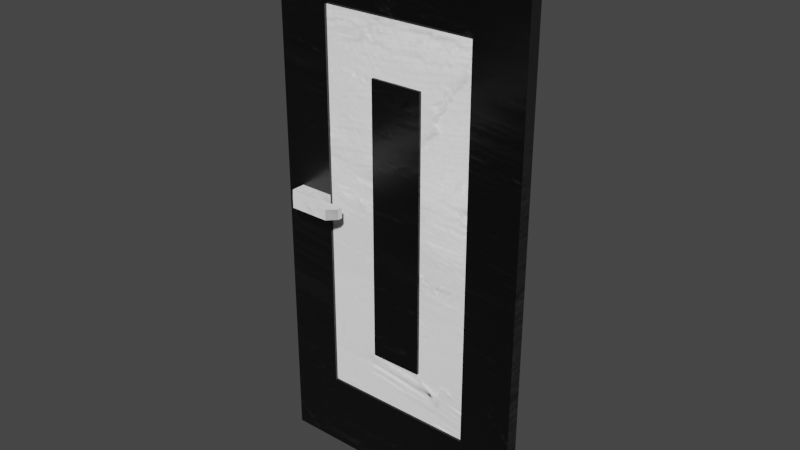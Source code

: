 # Source: Door.blend  (saved by Blender 3.0.42; exported with 4.5.12 LTS)
import bpy
from mathutils import Matrix  # noqa: F401  (used for matrix-valued properties, if any)

bpy.ops.wm.read_factory_settings(use_empty=True)
scene = bpy.context.scene
scene.name = 'Scene'

# ---- collections
col_collection = bpy.data.collections.new('Collection'); scene.collection.children.link(col_collection)

# ---- images (referenced by path relative to the original .blend; pixels are not part of the script)
import os
ASSET_DIR = os.environ.get("B2B_ASSET_DIR", "")  # directory of the original .blend (textures are referenced by path, not embedded)
HERE = os.path.dirname(os.path.abspath(__file__))  # packed textures are extracted next to this script under _unpacked/

def load_image(name, relpath, width, height, colorspace="sRGB"):
    """Load a texture the original file referenced (path relative to the .blend, or extracted next to this script)."""
    p = next((c for c in (os.path.join(HERE, relpath), os.path.join(ASSET_DIR, relpath)) if relpath and os.path.exists(c)), "")
    if p:
        img = bpy.data.images.load(p, check_existing=True)
        img.name = name
    else:  # same state as the original file: an image datablock whose file is absent (Cycles renders it pink)
        img = bpy.data.images.new(name, width, height)
        img.source = "FILE"
        img.filepath = "//" + (relpath or name)
    img.colorspace_settings.name = colorspace
    return img
img_door = load_image('Door', '_unpacked/Door.56d555d3.png', 2048, 2048, 'sRGB')
img_light_wood_normal_png = load_image('Light-Wood-Normal.png', '_unpacked/Light-Wood-Normal.47049dd9.png', 512, 512, 'sRGB')

# ---- materials (node trees are filled in below, after node groups)
mat_test_uv = bpy.data.materials.new('test-uv')
mat_test_uv.alpha_threshold = 0.0
mat_test_uv.use_transparent_shadow = False
mat_test_uv.line_color = (0.0, 0.0, 0.0, 1.0)

# ---- material node trees
mat_test_uv.use_nodes = True; mat_test_uv.node_tree.nodes.clear()
_N = mat_test_uv.node_tree.nodes; _L = mat_test_uv.node_tree.links
n0 = _N.new('ShaderNodeOutputMaterial'); n0.name = 'Material Output'; n0.location = (300, 300)
n1 = _N.new('ShaderNodeBsdfPrincipled'); n1.name = 'Principled BSDF'; n1.location = (10, 300)
n1.distribution = 'GGX'
n1.subsurface_method = 'RANDOM_WALK_SKIN'
n1.inputs[2].default_value = 0.4
n1.inputs[3].default_value = 1.45
n1.inputs[27].default_value = (0.0, 0.0, 0.0, 1.0)
n1.inputs[28].default_value = 1.0
n2 = _N.new('ShaderNodeTexImage'); n2.name = 'Image Texture'; n2.location = (-480, 143)
n2.image = img_door
n3 = _N.new('ShaderNodeNormalMap'); n3.name = 'Normal Map'; n3.location = (-244, -211)
n4 = _N.new('ShaderNodeTexImage'); n4.name = 'Image Texture.001'; n4.location = (-603, -157)
n4.image = img_light_wood_normal_png
_L.new(n1.outputs[0], n0.inputs[0])
_L.new(n2.outputs[0], n1.inputs[0])
_L.new(n4.outputs[0], n3.inputs[1])
_L.new(n3.outputs[0], n1.inputs[5])
n0.is_active_output = True

# ---- world
world_world = bpy.data.worlds.new('World'); scene.world = world_world
world_world.use_nodes = True; world_world.node_tree.nodes.clear()
_N = world_world.node_tree.nodes; _L = world_world.node_tree.links
n0 = _N.new('ShaderNodeOutputWorld'); n0.name = 'World Output'; n0.location = (300, 300)
n1 = _N.new('ShaderNodeBackground'); n1.name = 'Background'; n1.location = (10, 300)
n1.inputs[0].default_value = (0.05088, 0.05088, 0.05088, 1.0)
_L.new(n1.outputs[0], n0.inputs[0])
n0.is_active_output = True
world_world.color = (0.05088, 0.05088, 0.05088)
world_world.use_sun_shadow = False
world_world.sun_shadow_jitter_overblur = 0.0

# ---- meshes
me_plane = bpy.data.meshes.new('Plane')
me_plane.from_pydata([(-2.004, -0.03068, -2.006), (-0.003563, -0.03068, -2.006), (-2.004, -0.03068, -0.006407), (-2.004, -0.03068, 2.191), (-0.003563, -0.03068, 2.191), (-1.604, -0.03068, -2.006), (-1.204, -0.03068, -2.006), (-0.8036, -0.03068, -2.006), (-0.4036, -0.03068, -2.006), (-1.604, -0.03068, -0.006407), (-0.4036, -0.03068, 2.191), (-0.8036, -0.03068, 2.191), (-1.204, -0.03068, 2.191), (-1.604, -0.03068, 2.191), (-0.003563, -0.03068, 1.554), (-2.004, -0.03068, 1.554), (-2.004, -0.03068, 1.114), (-2.004, -0.03068, 0.6747), (-2.004, -0.03068, 0.2353), (-1.604, -0.03068, 0.2353), (-1.604, -0.03068, 0.6747), (-1.604, -0.03068, 1.114), (-1.604, -0.03068, 1.554), (-1.204, -0.03068, 1.114), (-1.204, -0.03068, 1.554), (-0.8036, -0.03068, 1.114), (-0.8036, -0.03068, 1.554), (-0.4036, -0.03068, 1.554), (-2.004, -0.03068, -0.2264), (-2.004, -0.03068, -0.6264), (-2.004, -0.03068, -1.026), (-2.004, -0.03068, -1.426), (-0.003563, -0.03068, -1.426), (-1.604, -0.03068, -1.426), (-1.604, -0.03068, -1.026), (-1.604, -0.03068, -0.6264), (-1.604, -0.03068, -0.2264), (-1.204, -0.03068, -1.426), (-1.204, -0.03068, -1.026), (-0.8036, -0.03068, -1.426), (-0.8036, -0.03068, -1.026), (-0.4036, -0.03068, -1.426), (-2.004, 0.06932, -2.006), (-0.003563, 0.06932, -2.006), (-2.004, 0.06932, -0.006407), (-2.004, 0.06932, 2.191), (-0.003563, 0.06932, 2.191), (-1.604, 0.06932, -2.006), (-1.204, 0.06932, -2.006), (-0.8036, 0.06932, -2.006), (-0.4036, 0.06932, -2.006), (-1.604, 0.06932, -0.006407), (-0.4036, 0.06932, 2.191), (-0.8036, 0.06932, 2.191), (-1.204, 0.06932, 2.191), (-1.604, 0.06932, 2.191), (-0.003563, 0.06932, 1.554), (-2.004, 0.06932, 1.554), (-2.004, 0.06932, 1.114), (-2.004, 0.06932, 0.6747), (-2.004, 0.06932, 0.2353), (-1.604, 0.06932, 0.2353), (-1.604, 0.06932, 0.6747), (-1.604, 0.06932, 1.114), (-1.604, 0.06932, 1.554), (-1.204, 0.06932, 1.114), (-1.204, 0.06932, 1.554), (-0.8036, 0.06932, 1.114), (-0.8036, 0.06932, 1.554), (-0.4036, 0.06932, 1.554), (-2.004, 0.06932, -0.2264), (-2.004, 0.06932, -0.6264), (-2.004, 0.06932, -1.026), (-2.004, 0.06932, -1.426), (-0.003563, 0.06932, -1.426), (-1.604, 0.06932, -1.426), (-1.604, 0.06932, -1.026), (-1.604, 0.06932, -0.6264), (-1.604, 0.06932, -0.2264), (-1.204, 0.06932, -1.426), (-1.204, 0.06932, -1.026), (-0.8036, 0.06932, -1.426), (-0.8036, 0.06932, -1.026), (-0.4036, 0.06932, -1.426), (-1.87, -0.03068, -0.006407), (-1.604, -0.03068, 0.07416), (-1.604, -0.03068, 0.1547), (-1.87, -0.03068, 0.2353), (-1.87, -0.03068, 0.07416), (-1.737, -0.03068, 0.07416), (-1.87, -0.03068, 0.1547), (-1.737, -0.03068, 0.1547), (-1.604, -0.2307, 0.07416), (-1.604, -0.2307, 0.1547), (-1.87, -0.1307, 0.1547), (-1.87, -0.1307, 0.07416), (-1.604, -0.1307, 0.07416), (-1.604, -0.1307, 0.1547), (-1.737, -0.1307, 0.1547), (-1.404, -0.1307, 0.07416), (-1.404, -0.1307, 0.1547), (-1.87, 0.06932, -0.006407), (-1.604, 0.06932, 0.07416), (-1.604, 0.06932, 0.1547), (-1.87, 0.06932, 0.2353), (-1.87, 0.06932, 0.07416), (-1.87, 0.06932, 0.1547), (-1.737, 0.06932, 0.07416), (-1.737, 0.06932, 0.1547), (-1.604, 0.1693, 0.07416), (-1.737, 0.1693, 0.07416), (-1.604, 0.1693, 0.1547), (-1.87, 0.1693, 0.07416), (-1.87, 0.1693, 0.1547), (-1.737, 0.1693, 0.1547), (-1.404, 0.1693, 0.07416), (-1.404, 0.1693, 0.1547), (-1.604, -0.01068, -0.006407), (-1.604, -0.01068, -0.2264), (-1.604, -0.01068, 0.1547), (-1.604, -0.01068, 0.2353), (-1.604, -0.01068, 0.6747), (-1.604, -0.01068, 1.114), (-1.604, -0.01068, 1.554), (-1.204, -0.01068, 1.114), (-1.204, -0.01068, 1.554), (-0.8036, -0.01068, 1.114), (-0.8036, -0.01068, 1.554), (-0.4036, -0.01068, 1.554), (-1.604, -0.01068, -1.426), (-1.604, -0.01068, -1.026), (-1.604, -0.01068, -0.6264), (-1.204, -0.01068, -1.426), (-1.204, -0.01068, -1.026), (-0.8036, -0.01068, -1.426), (-0.8036, -0.01068, -1.026), (-0.4036, -0.01068, -1.426), (-1.604, -0.01068, 0.07416), (-1.604, 0.04932, -0.006407), (-1.604, 0.04932, -0.2264), (-1.604, 0.04932, 0.1547), (-1.604, 0.04932, 0.2353), (-1.604, 0.04932, 0.6747), (-1.604, 0.04932, 1.114), (-1.604, 0.04932, 1.554), (-1.204, 0.04932, 1.114), (-1.204, 0.04932, 1.554), (-0.8036, 0.04932, 1.114), (-0.8036, 0.04932, 1.554), (-0.4036, 0.04932, 1.554), (-1.604, 0.04932, -1.426), (-1.604, 0.04932, -1.026), (-1.604, 0.04932, -0.6264), (-1.204, 0.04932, -1.426), (-1.204, 0.04932, -1.026), (-0.8036, 0.04932, -1.426), (-0.8036, 0.04932, -1.026), (-0.4036, 0.04932, -1.426), (-1.604, 0.04932, 0.07416), (-1.778, -0.2307, 0.07416), (-1.87, -0.1381, 0.07416), (-1.87, -0.1381, 0.1547), (-1.778, -0.2307, 0.1547), (-1.87, 0.1767, 0.07416), (-1.778, 0.2693, 0.07416), (-1.778, 0.2693, 0.1547), (-1.87, 0.1767, 0.1547), (-1.404, -0.1671, 0.07416), (-1.467, -0.2307, 0.07416), (-1.467, -0.2307, 0.1547), (-1.404, -0.1671, 0.1547), (-1.467, 0.2693, 0.07416), (-1.404, 0.2057, 0.07416), (-1.404, 0.2057, 0.1547), (-1.467, 0.2693, 0.1547)], [], [(83, 69, 56, 74), (28, 36, 9, 84, 2), (9, 117, 137, 85), (19, 120, 121, 20), (37, 132, 129, 33), (135, 126, 25, 40), (22, 123, 125, 24), (2, 84, 88, 90, 87, 18), (86, 119, 120, 19), (38, 133, 135, 40), (60, 104, 106, 105, 101, 44), (18, 87, 19, 20, 17), (17, 20, 21, 16), (16, 21, 22, 15), (39, 134, 132, 37), (24, 125, 127, 26), (25, 126, 124, 23), (23, 124, 133, 38), (22, 13, 3, 15), (31, 33, 34, 30), (30, 34, 35, 29), (29, 35, 36, 28), (81, 83, 74, 43, 50, 49, 48, 47, 42, 73, 75, 79), (70, 44, 101, 51, 78), (157, 149, 69, 83), (64, 144, 143, 63), (63, 143, 142, 62), (51, 138, 139, 78), (60, 59, 62, 61, 104), (59, 58, 63, 62), (58, 57, 64, 63), (32, 14, 27, 41), (62, 142, 141, 61), (75, 150, 153, 79), (66, 146, 144, 64), (61, 141, 140, 103), (7, 8, 1, 32, 41, 39, 37, 33, 31, 0, 5, 6), (73, 72, 76, 75), (72, 71, 77, 76), (71, 70, 78, 77), (4, 46, 52, 53, 54, 55, 45, 3, 13, 12, 11, 10), (52, 46, 56, 69, 68, 66, 64, 57, 45, 55, 54, 53), (48, 49, 50, 43, 1, 8, 7, 6, 5, 0, 42, 47), (73, 42, 0, 31, 30, 29, 28, 2, 18, 17, 16, 15, 3, 45, 57, 58, 59, 60, 44, 70, 71, 72), (91, 86, 19, 87, 90), (97, 100, 99, 96), (163, 164, 171, 172, 115, 109, 110, 112), (9, 85, 89, 88, 84), (94, 161, 162, 93, 169, 170, 100, 97, 98), (91, 98, 97, 86), (90, 94, 98, 91), (86, 97, 96, 85), (92, 159, 160, 95, 96, 99, 167, 168), (85, 96, 95, 88, 89), (95, 160, 161, 94, 90, 88), (101, 105, 107, 102, 51), (61, 103, 108, 106, 104), (111, 116, 173, 174, 165, 166, 113, 114), (136, 128, 127, 125, 123, 122, 124, 126, 135, 134), (108, 114, 113, 106), (103, 111, 114, 108), (105, 112, 110, 107), (107, 110, 109, 102), (102, 109, 111, 103), (165, 174, 171, 164), (109, 115, 116, 111), (115, 172, 173, 116), (133, 124, 122, 121, 120, 119, 137, 117, 118, 131, 130, 129, 132, 134, 135), (40, 25, 23, 38), (36, 118, 117, 9), (20, 121, 122, 21), (85, 137, 119, 86), (21, 122, 123, 22), (33, 129, 130, 34), (136, 41, 27, 128), (26, 127, 128, 27), (34, 130, 131, 35), (41, 136, 134, 39), (35, 131, 118, 36), (139, 138, 158, 140, 141, 142, 143, 145, 154, 156, 155, 153, 150, 151, 152), (80, 65, 67, 82), (76, 151, 150, 75), (102, 158, 138, 51), (69, 149, 148, 68), (77, 152, 151, 76), (154, 145, 65, 80), (103, 140, 158, 102), (81, 155, 157, 83), (78, 139, 152, 77), (65, 145, 147, 67), (156, 82, 67, 147), (68, 148, 146, 66), (79, 153, 155, 81), (82, 156, 154, 80), (113, 166, 163, 112, 105, 106), (156, 147, 145, 143, 144, 146, 148, 149, 157, 155), (74, 56, 46, 4, 14, 32, 1, 43), (161, 160, 159, 162), (163, 166, 165, 164), (100, 170, 167, 99), (167, 170, 169, 168), (171, 174, 173, 172), (92, 168, 169, 93, 162, 159), (26, 11, 12, 24), (24, 12, 13, 22), (27, 14, 4, 10), (26, 27, 10, 11)])
_uv = me_plane.uv_layers.new(name='UVMap')
_uv.uv.foreach_set('vector', [0.2189, 0.4075, 0.2189, 0.0002568, 0.2736, 0.0002568, 0.2736, 0.4075, 0.0002568, 0.7437, 0.05492, 0.7437, 0.05492, 0.7738, 0.01848, 0.7738, 0.0002568, 0.7738, 0.5241, 0.2466, 0.5213, 0.2472, 0.5186, 0.2359, 0.5214, 0.2352, 0.5162, 0.212, 0.5133, 0.2126, 0.5019, 0.1491, 0.5049, 0.1486, 0.6339, 0.4002, 0.6349, 0.4023, 0.5944, 0.4217, 0.5952, 0.4189, 0.8853, 0.4261, 0.8838, 0.6269, 0.8803, 0.6269, 0.8817, 0.4261, 0.495, 0.03019, 0.4925, 0.02826, 0.5498, 0.0011, 0.5505, 0.004468, 0.0002568, 0.7738, 0.01848, 0.7738, 0.01848, 0.7848, 0.01848, 0.7958, 0.01848, 0.8068, 0.0002568, 0.8068, 0.5188, 0.2237, 0.5159, 0.2243, 0.5133, 0.2126, 0.5162, 0.212, 0.8817, 0.8977, 0.8853, 0.8977, 0.8852, 0.9678, 0.8817, 0.9678, 0.0002568, 0.1804, 0.01848, 0.1804, 0.01848, 0.1914, 0.01848, 0.2025, 0.01848, 0.2135, 0.0002568, 0.2135, 0.0002568, 0.8068, 0.01848, 0.8068, 0.05492, 0.8068, 0.05492, 0.8669, 0.0002568, 0.8669, 0.0002568, 0.8669, 0.05492, 0.8669, 0.05492, 0.927, 0.0002568, 0.927, 0.0002568, 0.927, 0.05492, 0.927, 0.05492, 0.987, 0.0002568, 0.987, 0.6674, 0.383, 0.6682, 0.3845, 0.6349, 0.4023, 0.6339, 0.4002, 0.5505, 0.004468, 0.5498, 0.0011, 0.6239, 0.0002568, 0.6228, 0.004535, 0.8803, 0.6269, 0.8838, 0.6269, 0.8838, 0.697, 0.8803, 0.697, 0.8803, 0.697, 0.8838, 0.697, 0.8853, 0.8977, 0.8817, 0.8977, 0.4457, 0.5744, 0.4457, 0.6615, 0.3911, 0.6615, 0.3911, 0.5744, 0.0002568, 0.5797, 0.05492, 0.5797, 0.05492, 0.6344, 0.0002568, 0.6344, 0.0002568, 0.6344, 0.05492, 0.6344, 0.05492, 0.6891, 0.0002568, 0.6891, 0.0002568, 0.6891, 0.05492, 0.6891, 0.05492, 0.7437, 0.0002568, 0.7437, 0.1643, 0.4075, 0.2189, 0.4075, 0.2736, 0.4075, 0.2736, 0.4868, 0.2189, 0.4868, 0.1643, 0.4868, 0.1096, 0.4868, 0.05492, 0.4868, 0.0002568, 0.4868, 0.0002568, 0.4075, 0.05492, 0.4075, 0.1096, 0.4075, 0.0002568, 0.2435, 0.0002568, 0.2135, 0.01848, 0.2135, 0.05492, 0.2135, 0.05492, 0.2435, 0.4866, 0.3592, 0.489, 0.06922, 0.4913, 0.06846, 0.4913, 0.3601, 0.3835, 0.0002568, 0.3838, 0.003595, 0.3425, 0.04524, 0.3398, 0.04317, 0.3398, 0.04317, 0.3425, 0.04524, 0.3117, 0.1081, 0.3088, 0.1069, 0.2741, 0.2104, 0.2774, 0.2106, 0.2827, 0.2456, 0.2795, 0.2462, 0.0002568, 0.1804, 0.0002569, 0.1204, 0.05492, 0.1204, 0.05492, 0.1804, 0.01848, 0.1804, 0.0002569, 0.1204, 0.000257, 0.06031, 0.05492, 0.06031, 0.05492, 0.1204, 0.000257, 0.06031, 0.000257, 0.000257, 0.05492, 0.0002572, 0.05492, 0.06031, 0.2736, 0.5797, 0.2736, 0.987, 0.2189, 0.987, 0.2189, 0.5797, 0.3088, 0.1069, 0.3117, 0.1081, 0.2888, 0.1735, 0.2858, 0.1725, 0.3526, 0.4256, 0.3537, 0.422, 0.4036, 0.4001, 0.4048, 0.4029, 0.4303, 0.02828, 0.4291, 0.03021, 0.3838, 0.003595, 0.3835, 0.0002568, 0.2858, 0.1725, 0.2888, 0.1735, 0.2846, 0.1859, 0.2815, 0.1849, 0.1643, 0.5005, 0.2189, 0.5005, 0.2736, 0.5005, 0.2736, 0.5797, 0.2189, 0.5797, 0.1643, 0.5797, 0.1096, 0.5797, 0.05492, 0.5797, 0.0002568, 0.5797, 0.0002568, 0.5005, 0.05492, 0.5005, 0.1096, 0.5005, 0.0002568, 0.4075, 0.0002568, 0.3529, 0.05492, 0.3529, 0.05492, 0.4075, 0.0002568, 0.3529, 0.0002568, 0.2982, 0.05492, 0.2982, 0.05492, 0.3529, 0.0002568, 0.2982, 0.0002568, 0.2435, 0.05492, 0.2435, 0.05492, 0.2982, 0.3749, 0.864, 0.3612, 0.864, 0.3612, 0.8093, 0.3612, 0.7546, 0.3612, 0.7, 0.3612, 0.6453, 0.3612, 0.5906, 0.3749, 0.5906, 0.3749, 0.6453, 0.3749, 0.7, 0.3749, 0.7546, 0.3749, 0.8093, 0.3997, 0.6838, 0.4543, 0.6838, 0.4543, 0.7708, 0.3997, 0.7708, 0.345, 0.7708, 0.2903, 0.7708, 0.2356, 0.7708, 0.181, 0.7708, 0.181, 0.6838, 0.2356, 0.6838, 0.2903, 0.6838, 0.345, 0.6838, 0.1096, 0.4868, 0.1643, 0.4868, 0.2189, 0.4868, 0.2736, 0.4868, 0.2736, 0.5005, 0.2189, 0.5005, 0.1643, 0.5005, 0.1096, 0.5005, 0.05492, 0.5005, 0.0002568, 0.5005, 0.0002568, 0.4868, 0.05492, 0.4868, 0.8464, 0.5054, 0.8464, 0.4261, 0.8601, 0.4261, 0.8601, 0.5054, 0.8601, 0.5601, 0.8601, 0.6147, 0.8601, 0.6694, 0.8601, 0.6995, 0.8601, 0.7325, 0.8601, 0.7925, 0.8601, 0.8526, 0.8601, 0.9127, 0.8601, 0.9997, 0.8464, 0.9997, 0.8464, 0.9127, 0.8464, 0.8526, 0.8464, 0.7925, 0.8464, 0.7325, 0.8464, 0.6995, 0.8464, 0.6694, 0.8464, 0.6147, 0.8464, 0.5601, 0.0367, 0.7958, 0.05492, 0.7958, 0.05492, 0.8068, 0.01848, 0.8068, 0.01848, 0.7958, 0.5455, 0.9333, 0.5318, 0.9132, 0.5342, 0.9096, 0.5571, 0.9216, 0.5606, 0.8764, 0.5466, 0.8634, 0.5398, 0.8176, 0.5443, 0.8104, 0.5476, 0.8118, 0.5603, 0.8327, 0.5604, 0.8578, 0.5615, 0.8763, 0.05492, 0.7738, 0.05492, 0.7848, 0.0367, 0.7848, 0.01848, 0.7848, 0.01848, 0.7738, 0.5366, 0.9786, 0.5355, 0.9784, 0.5237, 0.9617, 0.5278, 0.935, 0.5235, 0.9166, 0.528, 0.9113, 0.5318, 0.9132, 0.5455, 0.9333, 0.5407, 0.9578, 0.5561, 0.9616, 0.5407, 0.9578, 0.5455, 0.9333, 0.5618, 0.942, 0.5518, 0.9819, 0.5366, 0.9786, 0.5407, 0.9578, 0.5561, 0.9616, 0.5618, 0.942, 0.5455, 0.9333, 0.5571, 0.9216, 0.5681, 0.9339, 0.5575, 0.9054, 0.58, 0.9021, 0.5942, 0.9103, 0.5944, 0.9111, 0.5571, 0.9216, 0.5342, 0.9096, 0.5331, 0.9063, 0.5395, 0.9021, 0.5681, 0.9339, 0.5571, 0.9216, 0.5944, 0.9111, 0.5973, 0.9221, 0.5828, 0.9263, 0.5944, 0.9111, 0.5942, 0.9103, 0.603, 0.9082, 0.6032, 0.909, 0.6061, 0.9198, 0.5973, 0.9221, 0.01848, 0.2135, 0.01848, 0.2025, 0.0367, 0.2025, 0.05492, 0.2025, 0.05492, 0.2135, 0.05492, 0.1804, 0.05492, 0.1914, 0.0367, 0.1914, 0.01848, 0.1914, 0.01848, 0.1804, 0.5727, 0.8207, 0.5495, 0.8088, 0.5484, 0.806, 0.555, 0.8021, 0.597, 0.8069, 0.6092, 0.8181, 0.6092, 0.8188, 0.5944, 0.8191, 0.6463, 0.9976, 0.6463, 0.5903, 0.701, 0.5903, 0.7556, 0.5903, 0.8103, 0.5903, 0.8103, 0.6504, 0.7556, 0.6504, 0.701, 0.6504, 0.701, 0.9429, 0.701, 0.9976, 0.5958, 0.8298, 0.5944, 0.8191, 0.6092, 0.8188, 0.6095, 0.829, 0.5825, 0.8338, 0.5727, 0.8207, 0.5944, 0.8191, 0.5958, 0.8298, 0.5747, 0.8761, 0.5615, 0.8763, 0.5604, 0.8578, 0.5746, 0.8585, 0.5746, 0.8585, 0.5604, 0.8578, 0.5603, 0.8327, 0.577, 0.8407, 0.577, 0.8407, 0.5603, 0.8327, 0.5727, 0.8207, 0.5825, 0.8338, 0.5347, 0.8652, 0.5279, 0.8193, 0.5398, 0.8176, 0.5466, 0.8634, 0.5603, 0.8327, 0.5476, 0.8118, 0.5495, 0.8088, 0.5727, 0.8207, 0.5476, 0.8118, 0.5443, 0.8104, 0.5484, 0.806, 0.5495, 0.8088, 0.7556, 0.9429, 0.7556, 0.6504, 0.8103, 0.6504, 0.8103, 0.7104, 0.8103, 0.7705, 0.8103, 0.7815, 0.8103, 0.7925, 0.8103, 0.8035, 0.8103, 0.8336, 0.8103, 0.8883, 0.8103, 0.9429, 0.8103, 0.9976, 0.7556, 0.9976, 0.701, 0.9976, 0.701, 0.9429, 0.7525, 0.0002568, 0.7525, 0.2928, 0.6978, 0.2928, 0.6978, 0.0002568, 0.5313, 0.2768, 0.5286, 0.2775, 0.5213, 0.2472, 0.5241, 0.2466, 0.5049, 0.1486, 0.5019, 0.1491, 0.4918, 0.08316, 0.495, 0.08295, 0.5214, 0.2352, 0.5186, 0.2359, 0.5159, 0.2243, 0.5188, 0.2237, 0.495, 0.08295, 0.4918, 0.08316, 0.4925, 0.02826, 0.495, 0.03019, 0.5952, 0.4189, 0.5944, 0.4217, 0.5609, 0.3816, 0.5633, 0.3803, 0.6973, 0.3683, 0.6948, 0.3675, 0.6911, 0.03289, 0.6973, 0.03057, 0.6228, 0.004535, 0.6239, 0.0002568, 0.6973, 0.03057, 0.6911, 0.03289, 0.5633, 0.3803, 0.5609, 0.3816, 0.5423, 0.3306, 0.5449, 0.3298, 0.6948, 0.3675, 0.6973, 0.3683, 0.6682, 0.3845, 0.6674, 0.383, 0.5449, 0.3298, 0.5423, 0.3306, 0.5286, 0.2775, 0.5313, 0.2768, 0.6462, 0.8336, 0.6462, 0.8036, 0.6462, 0.7926, 0.6462, 0.7816, 0.6462, 0.7705, 0.6462, 0.7105, 0.6462, 0.6504, 0.7009, 0.6504, 0.7009, 0.943, 0.7555, 0.943, 0.7556, 0.9976, 0.7009, 0.9976, 0.6462, 0.9976, 0.6462, 0.943, 0.6462, 0.8883, 0.753, 0.2928, 0.753, 0.0002568, 0.8077, 0.0002568, 0.8077, 0.2928, 0.3138, 0.3738, 0.3167, 0.3724, 0.3537, 0.422, 0.3526, 0.4256, 0.2774, 0.1975, 0.2806, 0.1985, 0.2774, 0.2106, 0.2741, 0.2104, 0.4913, 0.06846, 0.489, 0.06922, 0.4628, 0.05131, 0.464, 0.04958, 0.2936, 0.3105, 0.2968, 0.3096, 0.3167, 0.3724, 0.3138, 0.3738, 0.8797, 0.4962, 0.8783, 0.697, 0.8748, 0.697, 0.8762, 0.4962, 0.2815, 0.1849, 0.2846, 0.1859, 0.2806, 0.1985, 0.2774, 0.1975, 0.4494, 0.3813, 0.4483, 0.3791, 0.4866, 0.3592, 0.4913, 0.3601, 0.2795, 0.2462, 0.2827, 0.2456, 0.2968, 0.3096, 0.2936, 0.3105, 0.8748, 0.697, 0.8783, 0.697, 0.8783, 0.767, 0.8748, 0.767, 0.8798, 0.9678, 0.8763, 0.9678, 0.8748, 0.767, 0.8783, 0.767, 0.464, 0.04958, 0.4628, 0.05131, 0.4291, 0.03021, 0.4303, 0.02828, 0.4048, 0.4029, 0.4036, 0.4001, 0.4483, 0.3791, 0.4494, 0.3813, 0.8763, 0.4261, 0.8798, 0.4261, 0.8797, 0.4962, 0.8762, 0.4962, 0.5619, 0.8868, 0.561, 0.8869, 0.5606, 0.8764, 0.5615, 0.8763, 0.5747, 0.8761, 0.5749, 0.8865, 0.7555, 0.943, 0.7555, 0.6504, 0.7009, 0.6504, 0.6462, 0.6504, 0.6462, 0.5904, 0.7009, 0.5904, 0.7555, 0.5904, 0.8102, 0.5904, 0.8102, 0.9976, 0.7556, 0.9976, 0.8743, 0.5054, 0.8743, 0.9127, 0.8743, 0.9997, 0.8606, 0.9997, 0.8606, 0.9127, 0.8606, 0.5054, 0.8606, 0.4261, 0.8743, 0.4261, 0.603, 0.9082, 0.5942, 0.9103, 0.592, 0.9004, 0.6006, 0.8983, 0.5487, 0.8771, 0.5368, 0.8789, 0.5347, 0.8652, 0.5466, 0.8634, 0.5318, 0.9132, 0.528, 0.9113, 0.5331, 0.9063, 0.5342, 0.9096, 0.5331, 0.9063, 0.528, 0.9113, 0.5215, 0.9081, 0.5311, 0.9005, 0.5398, 0.8176, 0.5279, 0.8193, 0.5265, 0.8099, 0.5384, 0.8082, 0.5575, 0.9054, 0.5395, 0.9021, 0.5408, 0.8919, 0.5577, 0.8949, 0.5792, 0.892, 0.58, 0.9021, 0.4457, 0.6838, 0.4457, 0.7708, 0.3911, 0.7708, 0.3911, 0.6838, 0.4457, 0.6291, 0.4457, 0.7162, 0.3911, 0.7162, 0.3911, 0.6291, 0.3911, 0.7931, 0.4457, 0.7931, 0.4457, 0.8802, 0.3911, 0.8802, 0.3911, 0.7384, 0.4457, 0.7384, 0.4457, 0.8255, 0.3911, 0.8255])
me_plane.materials.append(mat_test_uv)
me_plane.use_remesh_fix_poles = True
me_plane.use_remesh_preserve_attributes = False
me_plane.update()

# ---- objects
ob_plane = bpy.data.objects.new('Plane', me_plane)

# ---- transforms, parenting, visibility, modifiers, constraints
ob_plane.location = (0.0, 0.0, 0.0)

# ---- collection membership
col_collection.objects.link(ob_plane)

# ---- scene / render settings (as saved in the file)
scene.frame_start = 1; scene.frame_end = 250; scene.frame_set(1)
scene.render.engine = 'BLENDER_EEVEE_NEXT'
scene.cycles.sampling_pattern = 'TABULATED_SOBOL'
scene.cycles.use_light_tree = False
scene.view_settings.view_transform = 'Filmic'
bpy.context.view_layer.update()

# ---- added for rendering (the .blend has no active camera and no usable light): camera, sun
cam_auto = bpy.data.cameras.new('AutoCamera')
cam_auto.lens = 50.0
cam_auto.sensor_width = 36.0
cam_auto.clip_end = 1000.0
ob_auto_camera = bpy.data.objects.new('AutoCamera', cam_auto)
scene.collection.objects.link(ob_auto_camera)
ob_auto_camera.location = (3.32292, -5.17246, 3.55337)
ob_auto_camera.rotation_euler = (1.09748, -7.21219e-08, 0.694738)
scene.camera = ob_auto_camera
light_auto_sun = bpy.data.lights.new('AutoSun', 'SUN')
light_auto_sun.energy = 3.0
light_auto_sun.angle = 0.0523599
ob_auto_sun = bpy.data.objects.new('AutoSun', light_auto_sun)
scene.collection.objects.link(ob_auto_sun)
ob_auto_sun.rotation_euler = (0.872665, 0.174533, 0.523599)
bpy.context.view_layer.update()
